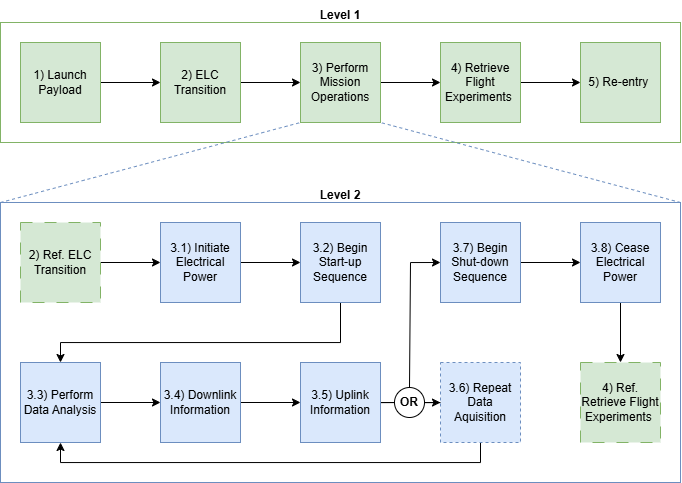

The diagram above was exported from draw.io. Its source (the exported page's mxGraphModel, read from the mxfile embedded in the PNG):
<mxGraphModel dx="1501" dy="782" grid="0" gridSize="10" guides="1" tooltips="1" connect="1" arrows="1" fold="1" page="1" pageScale="1" pageWidth="850" pageHeight="1100" math="0" shadow="0">
  <root>
    <mxCell id="0" />
    <mxCell id="1" parent="0" />
    <mxCell id="fE0uHLxn5mpKUPbDhQny-1" parent="1" style="rounded=0;whiteSpace=wrap;html=1;fillColor=none;strokeColor=#6c8ebf;" value="" vertex="1">
      <mxGeometry height="280" width="680" x="85" y="511" as="geometry" />
    </mxCell>
    <mxCell id="uiUcezZZ-9eCwc-WB0dK-9" parent="1" style="rounded=0;whiteSpace=wrap;html=1;fillColor=none;strokeColor=#82b366;" value="" vertex="1">
      <mxGeometry height="120" width="680" x="85" y="331" as="geometry" />
    </mxCell>
    <mxCell id="uiUcezZZ-9eCwc-WB0dK-12" edge="1" parent="1" source="uiUcezZZ-9eCwc-WB0dK-4" style="edgeStyle=orthogonalEdgeStyle;rounded=0;orthogonalLoop=1;jettySize=auto;html=1;" target="uiUcezZZ-9eCwc-WB0dK-5" value="">
      <mxGeometry relative="1" as="geometry" />
    </mxCell>
    <mxCell id="uiUcezZZ-9eCwc-WB0dK-4" parent="1" style="whiteSpace=wrap;html=1;aspect=fixed;fillColor=#d5e8d4;strokeColor=#82b366;" value="1) Launch Payload" vertex="1">
      <mxGeometry height="80" width="80" x="105" y="351" as="geometry" />
    </mxCell>
    <mxCell id="uiUcezZZ-9eCwc-WB0dK-13" edge="1" parent="1" source="uiUcezZZ-9eCwc-WB0dK-5" style="edgeStyle=orthogonalEdgeStyle;rounded=0;orthogonalLoop=1;jettySize=auto;html=1;" target="uiUcezZZ-9eCwc-WB0dK-6" value="">
      <mxGeometry relative="1" as="geometry" />
    </mxCell>
    <mxCell id="uiUcezZZ-9eCwc-WB0dK-5" parent="1" style="whiteSpace=wrap;html=1;aspect=fixed;fillColor=#d5e8d4;strokeColor=#82b366;" value="2) ELC Transition" vertex="1">
      <mxGeometry height="80" width="80" x="245" y="351" as="geometry" />
    </mxCell>
    <mxCell id="uiUcezZZ-9eCwc-WB0dK-14" edge="1" parent="1" source="uiUcezZZ-9eCwc-WB0dK-6" style="edgeStyle=orthogonalEdgeStyle;rounded=0;orthogonalLoop=1;jettySize=auto;html=1;" target="uiUcezZZ-9eCwc-WB0dK-7" value="">
      <mxGeometry relative="1" as="geometry" />
    </mxCell>
    <mxCell id="uiUcezZZ-9eCwc-WB0dK-6" parent="1" style="whiteSpace=wrap;html=1;aspect=fixed;fillColor=#d5e8d4;strokeColor=#82b366;" value="3) Perform Mission Operations" vertex="1">
      <mxGeometry height="80" width="80" x="385" y="351" as="geometry" />
    </mxCell>
    <mxCell id="uiUcezZZ-9eCwc-WB0dK-15" edge="1" parent="1" source="uiUcezZZ-9eCwc-WB0dK-7" style="edgeStyle=orthogonalEdgeStyle;rounded=0;orthogonalLoop=1;jettySize=auto;html=1;" target="uiUcezZZ-9eCwc-WB0dK-8" value="">
      <mxGeometry relative="1" as="geometry" />
    </mxCell>
    <mxCell id="uiUcezZZ-9eCwc-WB0dK-7" parent="1" style="whiteSpace=wrap;html=1;aspect=fixed;fillColor=#d5e8d4;strokeColor=#82b366;" value="4) Retrieve Flight Experiments&amp;nbsp;" vertex="1">
      <mxGeometry height="80" width="80" x="525" y="351" as="geometry" />
    </mxCell>
    <mxCell id="uiUcezZZ-9eCwc-WB0dK-8" parent="1" style="whiteSpace=wrap;html=1;aspect=fixed;fillColor=#d5e8d4;strokeColor=#82b366;" value="5) Re-entry&amp;nbsp;" vertex="1">
      <mxGeometry height="80" width="80" x="665" y="351" as="geometry" />
    </mxCell>
    <mxCell id="uiUcezZZ-9eCwc-WB0dK-10" edge="1" parent="1" source="uiUcezZZ-9eCwc-WB0dK-9" style="edgeStyle=orthogonalEdgeStyle;rounded=0;orthogonalLoop=1;jettySize=auto;html=1;exitX=0.5;exitY=1;exitDx=0;exitDy=0;" target="uiUcezZZ-9eCwc-WB0dK-9">
      <mxGeometry relative="1" as="geometry" />
    </mxCell>
    <mxCell id="fE0uHLxn5mpKUPbDhQny-2" edge="1" parent="1" source="fE0uHLxn5mpKUPbDhQny-1" style="endArrow=none;dashed=1;html=1;rounded=0;entryX=0;entryY=1;entryDx=0;entryDy=0;exitX=0;exitY=0;exitDx=0;exitDy=0;strokeColor=#6c8ebf;fillColor=#dae8fc;" target="uiUcezZZ-9eCwc-WB0dK-6" value="">
      <mxGeometry height="50" relative="1" width="50" as="geometry">
        <mxPoint x="455" y="591" as="sourcePoint" />
        <mxPoint x="505" y="541" as="targetPoint" />
      </mxGeometry>
    </mxCell>
    <mxCell id="fE0uHLxn5mpKUPbDhQny-3" edge="1" parent="1" source="fE0uHLxn5mpKUPbDhQny-1" style="endArrow=none;dashed=1;html=1;rounded=0;entryX=1;entryY=1;entryDx=0;entryDy=0;exitX=1;exitY=0;exitDx=0;exitDy=0;strokeColor=#6c8ebf;fillColor=#dae8fc;" target="uiUcezZZ-9eCwc-WB0dK-6" value="">
      <mxGeometry height="50" relative="1" width="50" as="geometry">
        <mxPoint x="305" y="531" as="sourcePoint" />
        <mxPoint x="605" y="451" as="targetPoint" />
      </mxGeometry>
    </mxCell>
    <mxCell id="fE0uHLxn5mpKUPbDhQny-7" edge="1" parent="1" source="fE0uHLxn5mpKUPbDhQny-4" style="edgeStyle=orthogonalEdgeStyle;rounded=0;orthogonalLoop=1;jettySize=auto;html=1;" target="fE0uHLxn5mpKUPbDhQny-8" value="">
      <mxGeometry relative="1" as="geometry">
        <mxPoint x="225" y="571" as="targetPoint" />
      </mxGeometry>
    </mxCell>
    <mxCell id="fE0uHLxn5mpKUPbDhQny-4" parent="1" style="whiteSpace=wrap;html=1;aspect=fixed;dashed=1;dashPattern=12 12;fillColor=#d5e8d4;strokeColor=#82b366;" value="2) Ref. ELC Transition" vertex="1">
      <mxGeometry height="80" width="80" x="105" y="531" as="geometry" />
    </mxCell>
    <mxCell id="fE0uHLxn5mpKUPbDhQny-23" edge="1" parent="1" source="fE0uHLxn5mpKUPbDhQny-8" style="edgeStyle=orthogonalEdgeStyle;rounded=0;orthogonalLoop=1;jettySize=auto;html=1;" target="fE0uHLxn5mpKUPbDhQny-10" value="">
      <mxGeometry relative="1" as="geometry" />
    </mxCell>
    <mxCell id="fE0uHLxn5mpKUPbDhQny-8" parent="1" style="whiteSpace=wrap;html=1;aspect=fixed;fillColor=#dae8fc;strokeColor=#6c8ebf;" value="3.1) Initiate Electrical Power" vertex="1">
      <mxGeometry height="80" width="80" x="245" y="531" as="geometry" />
    </mxCell>
    <mxCell id="fE0uHLxn5mpKUPbDhQny-24" edge="1" parent="1" source="fE0uHLxn5mpKUPbDhQny-10" style="edgeStyle=orthogonalEdgeStyle;rounded=0;orthogonalLoop=1;jettySize=auto;html=1;entryX=0.5;entryY=0;entryDx=0;entryDy=0;" target="fE0uHLxn5mpKUPbDhQny-15">
      <mxGeometry relative="1" as="geometry">
        <Array as="points">
          <mxPoint x="425" y="651" />
          <mxPoint x="145" y="651" />
        </Array>
      </mxGeometry>
    </mxCell>
    <mxCell id="fE0uHLxn5mpKUPbDhQny-10" parent="1" style="whiteSpace=wrap;html=1;aspect=fixed;fillColor=#dae8fc;strokeColor=#6c8ebf;" value="3.2) Begin Start-up Sequence" vertex="1">
      <mxGeometry height="80" width="80" x="385" y="531" as="geometry" />
    </mxCell>
    <mxCell id="fE0uHLxn5mpKUPbDhQny-20" edge="1" parent="1" source="fE0uHLxn5mpKUPbDhQny-14" style="edgeStyle=orthogonalEdgeStyle;rounded=0;orthogonalLoop=1;jettySize=auto;html=1;" target="fE0uHLxn5mpKUPbDhQny-16" value="">
      <mxGeometry relative="1" as="geometry" />
    </mxCell>
    <mxCell id="fE0uHLxn5mpKUPbDhQny-14" parent="1" style="whiteSpace=wrap;html=1;aspect=fixed;fillColor=#dae8fc;strokeColor=#6c8ebf;" value="3.4) Downlink Information" vertex="1">
      <mxGeometry height="80" width="80" x="245" y="671" as="geometry" />
    </mxCell>
    <mxCell id="fE0uHLxn5mpKUPbDhQny-19" edge="1" parent="1" source="fE0uHLxn5mpKUPbDhQny-15" style="edgeStyle=orthogonalEdgeStyle;rounded=0;orthogonalLoop=1;jettySize=auto;html=1;" target="fE0uHLxn5mpKUPbDhQny-14" value="">
      <mxGeometry relative="1" as="geometry" />
    </mxCell>
    <mxCell id="fE0uHLxn5mpKUPbDhQny-15" parent="1" style="whiteSpace=wrap;html=1;aspect=fixed;fillColor=#dae8fc;strokeColor=#6c8ebf;" value="3.3) Perform Data Analysis" vertex="1">
      <mxGeometry height="80" width="80" x="105" y="671" as="geometry" />
    </mxCell>
    <mxCell id="fE0uHLxn5mpKUPbDhQny-22" edge="1" parent="1" source="fE0uHLxn5mpKUPbDhQny-30" style="edgeStyle=orthogonalEdgeStyle;rounded=0;orthogonalLoop=1;jettySize=auto;html=1;entryX=0;entryY=0.5;entryDx=0;entryDy=0;" target="fE0uHLxn5mpKUPbDhQny-17">
      <mxGeometry relative="1" as="geometry">
        <Array as="points">
          <mxPoint x="495" y="571" />
        </Array>
      </mxGeometry>
    </mxCell>
    <mxCell id="fE0uHLxn5mpKUPbDhQny-27" edge="1" parent="1" source="fE0uHLxn5mpKUPbDhQny-32" style="edgeStyle=orthogonalEdgeStyle;rounded=0;orthogonalLoop=1;jettySize=auto;html=1;entryX=0.5;entryY=1;entryDx=0;entryDy=0;exitX=0.5;exitY=1;exitDx=0;exitDy=0;" target="fE0uHLxn5mpKUPbDhQny-15">
      <mxGeometry relative="1" as="geometry">
        <Array as="points">
          <mxPoint x="565" y="771" />
          <mxPoint x="145" y="771" />
        </Array>
      </mxGeometry>
    </mxCell>
    <mxCell id="fE0uHLxn5mpKUPbDhQny-34" edge="1" parent="1" source="fE0uHLxn5mpKUPbDhQny-16" style="edgeStyle=orthogonalEdgeStyle;rounded=0;orthogonalLoop=1;jettySize=auto;html=1;entryX=0;entryY=0.5;entryDx=0;entryDy=0;endArrow=none;endFill=0;" target="fE0uHLxn5mpKUPbDhQny-30" value="">
      <mxGeometry relative="1" as="geometry" />
    </mxCell>
    <mxCell id="fE0uHLxn5mpKUPbDhQny-16" parent="1" style="whiteSpace=wrap;html=1;aspect=fixed;fillColor=#dae8fc;strokeColor=#6c8ebf;" value="3.5) Uplink Information" vertex="1">
      <mxGeometry height="80" width="80" x="385" y="671" as="geometry" />
    </mxCell>
    <mxCell id="fE0uHLxn5mpKUPbDhQny-36" edge="1" parent="1" source="fE0uHLxn5mpKUPbDhQny-17" style="edgeStyle=orthogonalEdgeStyle;rounded=0;orthogonalLoop=1;jettySize=auto;html=1;" target="fE0uHLxn5mpKUPbDhQny-18" value="">
      <mxGeometry relative="1" as="geometry" />
    </mxCell>
    <mxCell id="fE0uHLxn5mpKUPbDhQny-17" parent="1" style="whiteSpace=wrap;html=1;aspect=fixed;fillColor=#dae8fc;strokeColor=#6c8ebf;" value="3.7) Begin Shut-down Sequence" vertex="1">
      <mxGeometry height="80" width="80" x="525" y="531" as="geometry" />
    </mxCell>
    <mxCell id="fE0uHLxn5mpKUPbDhQny-37" edge="1" parent="1" source="fE0uHLxn5mpKUPbDhQny-18" style="edgeStyle=orthogonalEdgeStyle;rounded=0;orthogonalLoop=1;jettySize=auto;html=1;" target="fE0uHLxn5mpKUPbDhQny-28" value="">
      <mxGeometry relative="1" as="geometry" />
    </mxCell>
    <mxCell id="fE0uHLxn5mpKUPbDhQny-18" parent="1" style="whiteSpace=wrap;html=1;aspect=fixed;fillColor=#dae8fc;strokeColor=#6c8ebf;" value="3.8) Cease Electrical&lt;div&gt;Power&lt;/div&gt;" vertex="1">
      <mxGeometry height="80" width="80" x="665" y="531" as="geometry" />
    </mxCell>
    <mxCell id="fE0uHLxn5mpKUPbDhQny-28" parent="1" style="whiteSpace=wrap;html=1;aspect=fixed;dashed=1;dashPattern=12 12;fillColor=#d5e8d4;strokeColor=#82b366;" value="4) Ref. Retrieve Flight Experiments&amp;nbsp;" vertex="1">
      <mxGeometry height="80" width="80" x="665" y="671" as="geometry" />
    </mxCell>
    <mxCell id="fE0uHLxn5mpKUPbDhQny-33" edge="1" parent="1" source="fE0uHLxn5mpKUPbDhQny-30" style="edgeStyle=orthogonalEdgeStyle;rounded=0;orthogonalLoop=1;jettySize=auto;html=1;" target="fE0uHLxn5mpKUPbDhQny-32" value="">
      <mxGeometry relative="1" as="geometry" />
    </mxCell>
    <mxCell id="fE0uHLxn5mpKUPbDhQny-30" parent="1" style="ellipse;whiteSpace=wrap;html=1;aspect=fixed;align=center;" value="&lt;b&gt;OR&lt;/b&gt;" vertex="1">
      <mxGeometry height="30" width="30" x="479" y="696" as="geometry" />
    </mxCell>
    <mxCell id="fE0uHLxn5mpKUPbDhQny-32" parent="1" style="whiteSpace=wrap;html=1;aspect=fixed;dashed=1;fillColor=#dae8fc;strokeColor=#6c8ebf;" value="3.6) Repeat Data Aquisition" vertex="1">
      <mxGeometry height="80" width="80" x="525" y="671" as="geometry" />
    </mxCell>
    <mxCell id="fE0uHLxn5mpKUPbDhQny-38" parent="1" style="text;html=1;whiteSpace=wrap;strokeColor=none;fillColor=none;align=center;verticalAlign=middle;rounded=0;fontStyle=1" value="Level 1" vertex="1">
      <mxGeometry height="30" width="60" x="395" y="309" as="geometry" />
    </mxCell>
    <mxCell id="fE0uHLxn5mpKUPbDhQny-39" parent="1" style="text;html=1;whiteSpace=wrap;strokeColor=none;fillColor=none;align=center;verticalAlign=middle;rounded=0;fontStyle=1" value="Level 2" vertex="1">
      <mxGeometry height="30" width="60" x="395" y="489" as="geometry" />
    </mxCell>
  </root>
</mxGraphModel>